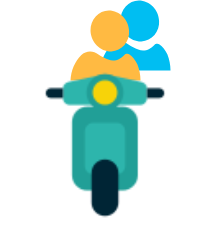

The diagram above was exported from draw.io. Its source (the exported page's mxGraphModel, read from the mxfile embedded in the PNG):
<mxGraphModel dx="1201" dy="595" grid="1" gridSize="10" guides="1" tooltips="1" connect="1" arrows="1" fold="1" page="1" pageScale="1" pageWidth="850" pageHeight="1100" math="0" shadow="0">
  <root>
    <mxCell id="0" />
    <mxCell id="1" parent="0" />
    <mxCell id="2" value="" style="group" connectable="0" vertex="1" parent="1">
      <mxGeometry x="1590" y="3130" width="120" height="240" as="geometry" />
    </mxCell>
    <mxCell id="3" value="" style="group" connectable="0" vertex="1" parent="2">
      <mxGeometry y="-10" width="120" height="110" as="geometry" />
    </mxCell>
    <mxCell id="4" value="" style="verticalLabelPosition=bottom;html=1;verticalAlign=top;align=center;strokeColor=none;fillColor=#00BEF2;shape=mxgraph.azure.user;" vertex="1" parent="3">
      <mxGeometry x="10" width="70" height="70" as="geometry" />
    </mxCell>
    <mxCell id="5" value="" style="verticalLabelPosition=bottom;html=1;verticalAlign=top;align=center;strokeColor=none;fillColor=#ffba42;shape=mxgraph.azure.user;" vertex="1" parent="3">
      <mxGeometry x="-20" y="10" width="70" height="70" as="geometry" />
    </mxCell>
    <mxCell id="6" value="" style="shape=image;html=1;verticalAlign=top;verticalLabelPosition=bottom;labelBackgroundColor=#ffffff;imageAspect=0;aspect=fixed;image=https://cdn4.iconfinder.com/data/icons/transportation-and-vehicle/128/Transportation_And_Vehicle_3-13-128.png;movable=1;resizable=1;rotatable=1;deletable=1;editable=1;locked=0;connectable=1;" vertex="1" parent="2">
      <mxGeometry x="-90" y="30" width="210" height="210" as="geometry" />
    </mxCell>
  </root>
</mxGraphModel>